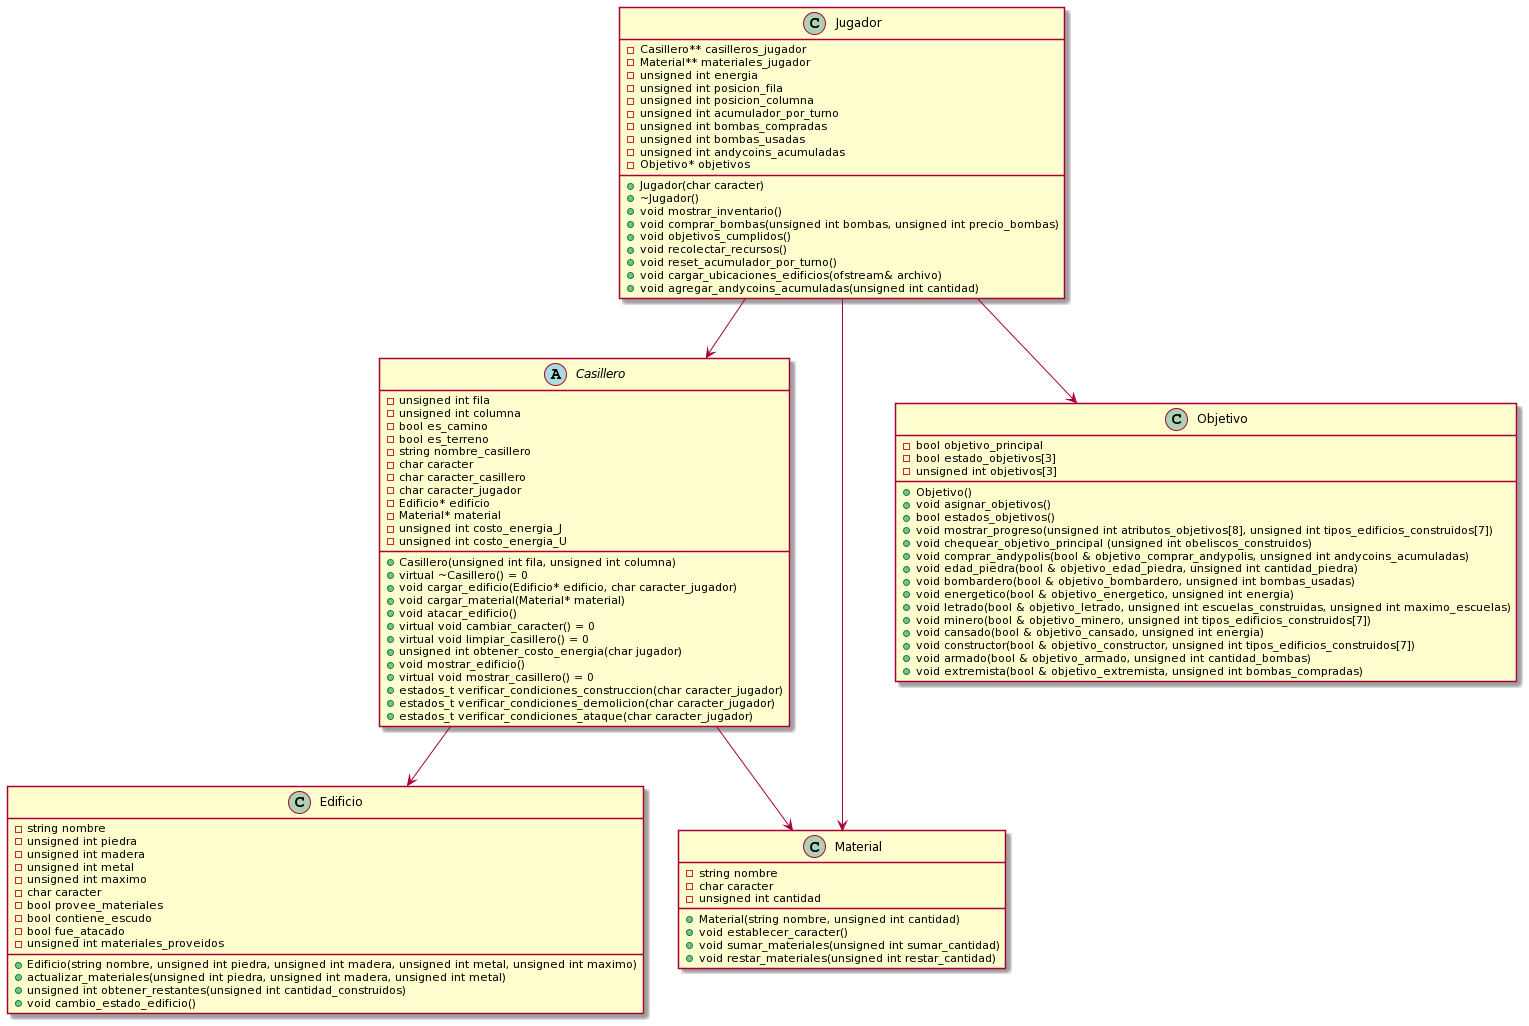

The diagram above was rendered by PlantUML. Its source (embedded in the PNG):
@startuml
abstract class Casillero {
- unsigned int fila
- unsigned int columna
- bool es_camino
- bool es_terreno
- string nombre_casillero
- char caracter
- char caracter_casillero
- char caracter_jugador
- Edificio* edificio
- Material* material
- unsigned int costo_energia_J
- unsigned int costo_energia_U

+ Casillero(unsigned int fila, unsigned int columna)
+ virtual ~Casillero() = 0
+ void cargar_edificio(Edificio* edificio, char caracter_jugador)
+ void cargar_material(Material* material)
+ void atacar_edificio()
+ virtual void cambiar_caracter() = 0
+ virtual void limpiar_casillero() = 0
+ unsigned int obtener_costo_energia(char jugador)
+ void mostrar_edificio()
+ virtual void mostrar_casillero() = 0
+ estados_t verificar_condiciones_construccion(char caracter_jugador)
+ estados_t verificar_condiciones_demolicion(char caracter_jugador)
+ estados_t verificar_condiciones_ataque(char caracter_jugador)
}

class Edificio {
- string nombre
- unsigned int piedra
- unsigned int madera
- unsigned int metal
- unsigned int maximo
- char caracter
- bool provee_materiales
- bool contiene_escudo
- bool fue_atacado
- unsigned int materiales_proveidos
+ Edificio(string nombre, unsigned int piedra, unsigned int madera, unsigned int metal, unsigned int maximo)
+ actualizar_materiales(unsigned int piedra, unsigned int madera, unsigned int metal)
+ unsigned int obtener_restantes(unsigned int cantidad_construidos)
+ void cambio_estado_edificio()
}

class Material {
- string nombre
- char caracter
- unsigned int cantidad
+ Material(string nombre, unsigned int cantidad)
+ void establecer_caracter()
+ void sumar_materiales(unsigned int sumar_cantidad)
+ void restar_materiales(unsigned int restar_cantidad)
}

class Jugador {
- Casillero** casilleros_jugador
- Material** materiales_jugador
- unsigned int energia
- unsigned int posicion_fila
- unsigned int posicion_columna
- unsigned int acumulador_por_turno
- unsigned int bombas_compradas
- unsigned int bombas_usadas
- unsigned int andycoins_acumuladas
- Objetivo* objetivos
+ Jugador(char caracter)
+ ~Jugador()
+ void mostrar_inventario()
+ void comprar_bombas(unsigned int bombas, unsigned int precio_bombas)
+ void objetivos_cumplidos()
+ void recolectar_recursos()
+ void reset_acumulador_por_turno()
+ void cargar_ubicaciones_edificios(ofstream& archivo)
+ void agregar_andycoins_acumuladas(unsigned int cantidad)
}

class Objetivo {
- bool objetivo_principal
- bool estado_objetivos[3]
- unsigned int objetivos[3]
+ Objetivo()
+ void asignar_objetivos()
+ bool estados_objetivos()
+ void mostrar_progreso(unsigned int atributos_objetivos[8], unsigned int tipos_edificios_construidos[7])
+ void chequear_objetivo_principal (unsigned int obeliscos_construidos)
+ void comprar_andypolis(bool & objetivo_comprar_andypolis, unsigned int andycoins_acumuladas)
+ void edad_piedra(bool & objetivo_edad_piedra, unsigned int cantidad_piedra)
+ void bombardero(bool & objetivo_bombardero, unsigned int bombas_usadas)
+ void energetico(bool & objetivo_energetico, unsigned int energia)
+ void letrado(bool & objetivo_letrado, unsigned int escuelas_construidas, unsigned int maximo_escuelas)
+ void minero(bool & objetivo_minero, unsigned int tipos_edificios_construidos[7])
+ void cansado(bool & objetivo_cansado, unsigned int energia)
+ void constructor(bool & objetivo_constructor, unsigned int tipos_edificios_construidos[7])
+ void armado(bool & objetivo_armado, unsigned int cantidad_bombas)
+ void extremista(bool & objetivo_extremista, unsigned int bombas_compradas)

}

Jugador --> Casillero
Jugador --> Objetivo
Jugador --> Material
Casillero --> Material
Casillero --> Edificio
@enduml